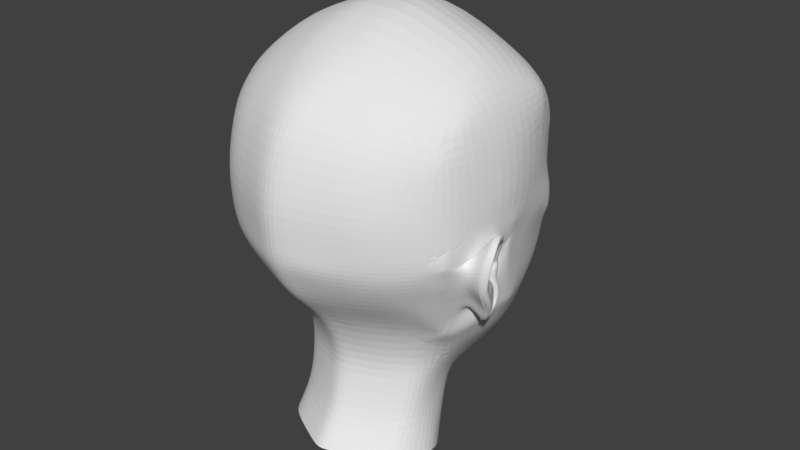 # Source: humanFace.blend  (saved by Blender 2.78.0; exported with 4.5.12 LTS)
import bpy
from mathutils import Matrix  # noqa: F401  (used for matrix-valued properties, if any)

bpy.ops.wm.read_factory_settings(use_empty=True)
scene = bpy.context.scene
scene.name = 'Scene'

# ---- collections
col_collection_1 = bpy.data.collections.new('Collection 1'); scene.collection.children.link(col_collection_1)

# ---- world
world_world = bpy.data.worlds.new('World'); scene.world = world_world
world_world.color = (0.05088, 0.05088, 0.05088)
world_world.use_sun_shadow = False
world_world.sun_shadow_jitter_overblur = 0.0
world_world.cycles.sampling_method = 'MANUAL'

# ---- meshes
me_cube = bpy.data.meshes.new('Cube')
me_cube.from_pydata([(1.571, -0.1506, -0.1841), (1.657, -0.2107, 0.01882), (1.522, -0.08541, -0.1548), (1.614, -0.1415, 0.0517), (1.696, -0.2669, 0.09686), (1.684, -0.2181, 0.1475), (1.756, -0.4127, 0.1587), (1.769, -0.4141, 0.2444), (1.794, -0.5446, 0.08744), (1.833, -0.5843, 0.1322), (1.779, -0.592, -0.06791), (1.827, -0.6505, -0.05539), (1.761, -0.5766, -0.2999), (1.777, -0.6424, -0.3045), (1.74, -0.4727, -0.4579), (1.763, -0.539, -0.4869), (1.676, -0.3674, -0.615), (1.71, -0.4272, -0.6488), (1.588, -0.3328, -0.7774), (1.615, -0.3811, -0.8145), (1.548, -0.2261, -0.8216), (1.545, -0.2293, -0.8973), (1.565, -0.1296, -0.7342), (1.542, -0.06062, -0.7689), (1.565, -0.1253, -0.5387), (1.565, -0.06314, -0.627), (1.577, -0.1459, 0.05271), (1.64, -0.2206, 0.171), (1.717, -0.4165, 0.2449), (1.781, -0.5868, 0.1558), (1.759, -0.6814, -0.05539), (1.732, -0.6734, -0.3045), (1.719, -0.57, -0.4869), (1.666, -0.4582, -0.6488), (1.571, -0.4148, -0.8145), (1.477, -0.2318, -0.9153), (1.498, -0.05075, -0.7689), (1.52, -0.05326, -0.627), (1.528, -0.1657, -0.1904), (1.61, -0.2187, 0.01044), (1.65, -0.2809, 0.1048), (1.712, -0.4108, 0.1488), (1.751, -0.5241, 0.09199), (1.736, -0.5807, -0.06119), (1.717, -0.5753, -0.291), (1.696, -0.4714, -0.4491), (1.632, -0.3661, -0.6061), (1.544, -0.3315, -0.7686), (1.566, -0.2236, -0.7581), (1.506, -0.1226, -0.7241), (1.521, -0.1528, -0.538), (1.619, -0.3025, -0.0405), (1.683, -0.3551, 0.03993), (1.613, -0.3865, -0.1137), (1.677, -0.4576, -0.04891), (1.613, -0.4212, -0.198), (1.694, -0.4754, -0.1769), (1.613, -0.4032, -0.2731), (1.713, -0.5026, -0.2836), (1.619, -0.3718, -0.3597), (1.66, -0.4301, -0.3878), (1.676, -0.2388, 0.05784), (1.652, -0.1777, 0.1014), (1.608, -0.1679, 0.113), (1.63, -0.2498, 0.0576), (1.645, -0.3288, -0.0002831), (1.632, -0.422, -0.08132), (1.632, -0.4693, -0.1868), (1.632, -0.4488, -0.2885), (1.632, -0.401, -0.3738), (1.716, -0.4975, -0.007435), (1.719, -0.5645, -0.1126), (1.72, -0.4914, -0.1195), (1.734, -0.5332, -0.2175), (1.66, -0.3812, -0.4411), (1.619, -0.323, -0.413), (1.632, -0.3521, -0.4271), (1.641, -0.3385, -0.4881), (1.604, -0.2857, -0.4507), (1.617, -0.3121, -0.4694), (1.586, -0.2787, -0.5124), (1.569, -0.2259, -0.475), (1.582, -0.2523, -0.4937), (1.551, -0.1453, -0.4629), (1.498, -0.05474, -0.5291), (1.542, -0.0618, -0.5307), (1.509, -0.1726, -0.4652), (1.551, -0.1813, -0.391), (1.503, -0.09147, -0.4294), (1.542, -0.09778, -0.4588), (1.484, -0.1956, -0.3933), (1.551, -0.189, -0.3087), (1.542, -0.1132, -0.3843), (1.484, -0.1988, -0.311), (1.545, -0.1166, -0.2513), (1.498, -0.05519, -0.3183), (1.542, -0.08493, -0.3127), (1.509, -0.138, -0.2545), (1.493, -0.07744, -0.1471), (1.501, -0.06733, -0.2251), (1.482, -0.04225, -0.2214), (1.741, -0.4915, -0.5558), (1.711, -0.4247, -0.5295), (1.672, -0.433, -0.5064), (1.792, -0.6448, -0.2305), (1.723, -0.5806, -0.2277), (1.767, -0.5813, -0.229), (1.811, -0.6479, -0.1343), (1.774, -0.5882, -0.1252), (1.731, -0.5806, -0.1195), (1.545, -0.1668, -0.6231), (1.589, -0.3492, -0.6852), (1.577, -0.2365, -0.6561), (1.452, -0.2778, -0.2816), (-1.545, -0.1506, -0.1946), (-1.632, -0.2107, 0.007697), (-1.496, -0.08541, -0.165), (-1.589, -0.1415, 0.04087), (-1.671, -0.2669, 0.08547), (-1.66, -0.2181, 0.1361), (-1.732, -0.4127, 0.1469), (-1.745, -0.4141, 0.2325), (-1.769, -0.5446, 0.07539), (-1.809, -0.5843, 0.1199), (-1.753, -0.592, -0.07986), (-1.801, -0.6505, -0.06766), (-1.734, -0.5766, -0.3117), (-1.749, -0.6424, -0.3165), (-1.712, -0.4727, -0.4696), (-1.735, -0.539, -0.4988), (-1.647, -0.3674, -0.6262), (-1.681, -0.4272, -0.6602), (-1.558, -0.3328, -0.7881), (-1.584, -0.3811, -0.8253), (-1.517, -0.2261, -0.832), (-1.513, -0.2293, -0.9077), (-1.534, -0.1296, -0.7447), (-1.512, -0.06062, -0.7792), (-1.536, -0.1253, -0.5492), (-1.535, -0.06314, -0.6375), (-1.553, -0.1459, 0.04213), (-1.615, -0.2206, 0.16), (-1.693, -0.4165, 0.2334), (-1.757, -0.5868, 0.1438), (-1.733, -0.6814, -0.0672), (-1.705, -0.6734, -0.3162), (-1.691, -0.57, -0.4985), (-1.636, -0.4582, -0.6599), (-1.54, -0.4148, -0.825), (-1.446, -0.2318, -0.9252), (-1.468, -0.05075, -0.7789), (-1.491, -0.05326, -0.6372), (-1.501, -0.1836, -0.2007), (-1.588, -0.226, -0.01519), (-1.626, -0.286, 0.07561), (-1.687, -0.4114, 0.1177), (-1.724, -0.5208, 0.06261), (-1.708, -0.5754, -0.07069), (-1.69, -0.5753, -0.3025), (-1.667, -0.4714, -0.4604), (-1.603, -0.3661, -0.6171), (-1.513, -0.3315, -0.7789), (-1.489, -0.2236, -0.8074), (-1.476, -0.1226, -0.7342), (-1.492, -0.1605, -0.5481), (-1.587, -0.3025, -0.05133), (-1.626, -0.3551, 0.02885), (-1.587, -0.3865, -0.1246), (-1.626, -0.4576, -0.05999), (-1.586, -0.4212, -0.2088), (-1.668, -0.4754, -0.1883), (-1.586, -0.4032, -0.2839), (-1.663, -0.5026, -0.2949), (-1.592, -0.3718, -0.3706), (-1.617, -0.4301, -0.3989), (-1.652, -0.2388, 0.04659), (-1.628, -0.1777, 0.09026), (-1.583, -0.1679, 0.1022), (-1.607, -0.256, 0.03021), (-1.607, -0.3288, -0.01124), (-1.606, -0.422, -0.09228), (-1.606, -0.4693, -0.1978), (-1.605, -0.4488, -0.2994), (-1.604, -0.401, -0.3847), (-1.687, -0.4975, -0.01893), (-1.693, -0.5645, -0.1241), (-1.696, -0.4914, -0.131), (-1.697, -0.5332, -0.2291), (-1.617, -0.3812, -0.4522), (-1.591, -0.323, -0.4239), (-1.604, -0.3521, -0.438), (-1.601, -0.3385, -0.499), (-1.575, -0.2857, -0.4615), (-1.588, -0.3121, -0.4802), (-1.57, -0.2497, -0.5231), (-1.554, -0.1969, -0.4856), (-1.566, -0.2233, -0.5044), (-1.522, -0.1453, -0.4733), (-1.469, -0.05474, -0.5391), (-1.513, -0.0618, -0.5411), (-1.48, -0.1829, -0.4753), (-1.523, -0.1813, -0.4014), (-1.469, -0.09072, -0.4672), (-1.513, -0.09778, -0.4691), (-1.481, -0.2189, -0.4034), (-1.523, -0.189, -0.3191), (-1.47, -0.09971, -0.3926), (-1.514, -0.1132, -0.3946), (-1.481, -0.2266, -0.3211), (-1.518, -0.1166, -0.2616), (-1.47, -0.05519, -0.3284), (-1.514, -0.08493, -0.323), (-1.482, -0.1603, -0.2646), (-1.466, -0.07744, -0.1571), (-1.474, -0.06733, -0.2351), (-1.456, -0.04225, -0.2314), (-1.712, -0.4915, -0.5674), (-1.682, -0.4247, -0.541), (-1.644, -0.433, -0.5176), (-1.765, -0.6448, -0.2426), (-1.695, -0.5753, -0.2314), (-1.74, -0.5813, -0.2409), (-1.785, -0.6479, -0.1465), (-1.748, -0.5882, -0.1371), (-1.704, -0.5754, -0.127), (-1.516, -0.1668, -0.6335), (-1.559, -0.3492, -0.6959), (-1.529, -0.2365, -0.6666), (-1.425, -0.2778, -0.2914), (0.1547, 2.035, -1.249), (0.2756, 1.947, -1.259), (0.3987, 1.741, -1.346), (0.2749, 1.724, -0.7894), (0.1644, 1.82, -0.6343), (0.0, 1.828, 0.4072), (0.0, 1.823, 0.16), (0.0, 1.84, -0.1011), (0.3632, 1.139, -0.3057), (0.3913, 1.225, -0.1682), (0.4835, 1.268, -0.07095), (0.647, 1.319, 0.01784), (0.8041, 1.392, 0.04819), (1.016, 1.302, 0.02718), (1.142, 1.199, -0.03792), (1.223, 1.122, -0.08333), (1.146, 1.199, -0.182), (1.042, 1.302, -0.2769), (0.8238, 1.357, -0.3562), (0.6324, 1.319, -0.35), (0.5093, 1.268, -0.3208), (0.4325, 1.225, -0.2987), (0.4411, 1.225, -0.284), (0.52, 1.268, -0.3115), (0.6401, 1.319, -0.3389), (0.8117, 1.36, -0.3389), (1.024, 1.302, -0.2703), (1.122, 1.199, -0.1811), (1.195, 1.122, -0.0884), (1.123, 1.199, -0.04798), (1.0, 1.302, 0.01542), (0.8014, 1.392, 0.03516), (0.6538, 1.319, 0.006651), (0.5002, 1.268, -0.07677), (0.4136, 1.225, -0.1681), (0.3827, 1.139, -0.2906), (0.0908, 1.771, -0.1309), (0.1816, 1.509, -0.2745), (0.3031, 1.305, -0.3147), (0.3275, 1.374, -0.099), (0.2098, 1.524, -0.004087), (0.1185, 1.673, 0.07795), (0.371, 1.34, 0.04461), (0.3626, 1.654, 0.3832), (0.1618, 1.736, 0.4006), (0.2953, 1.575, -0.6138), (0.3316, 1.423, -0.4462), (0.1769, 1.685, -0.4944), (0.3325, 1.802, -1.141), (0.3679, 1.72, -1.025), (0.4181, 1.663, -0.8565), (0.4238, 1.544, -0.6883), (0.4666, 1.368, -0.4964), (0.4905, 1.683, -1.277), (0.6103, 1.586, -1.031), (0.6707, 1.562, -0.861), (0.7173, 1.508, -0.6908), (0.251, 1.846, -0.9778), (0.2867, 1.843, -0.9048), (0.0, 2.053, -0.4736), (0.08832, 1.996, -0.5141), (0.1077, 2.047, -1.27), (0.08956, 1.825, -0.2637), (0.2607, 1.96, -1.274), (0.0, 1.882, -0.2339), (0.3838, 1.753, -1.361), (0.04564, 2.035, -1.255), (0.04169, 2.047, -1.275), (0.0, 2.046, -1.286), (0.0, 2.052, -1.314), (0.07899, 1.878, -0.981), (0.0, 1.904, -0.9914), (0.7166, 1.392, -0.4852), (0.1515, 1.873, -0.9773), (0.9037, 1.403, -0.4669), (0.1723, 2.05, -0.8145), (0.0, 2.205, -0.7055), (0.08365, 2.163, -0.7326), (0.09229, 2.168, -0.8377), (0.0, 2.2, -0.8279), (0.1795, 2.083, -0.8692), (0.2394, 1.755, -0.6963), (0.2827, 1.959, -0.9116), (0.2923, 1.923, -0.8595), (0.08587, 2.083, -0.6101), (0.0, 2.131, -0.5825), (0.1466, 1.904, -0.7004), (0.2653, 1.837, -0.7761), (0.0, 2.173, -0.8959), (0.3119, 1.875, -0.8783), (0.06254, 2.075, -0.9079), (0.1812, 2.013, -0.9099), (0.3127, 1.898, -0.9307), (0.2693, 1.79, -0.7816), (0.2819, 1.872, -0.9679), (0.235, 1.931, -0.9442), (0.0, 1.991, -0.9437), (0.03116, 1.969, -0.9614), (0.145, 1.883, -0.9587), (0.0, 1.943, -0.9846), (0.06696, 1.897, -0.9759), (0.2659, 1.858, -0.973), (0.3032, 1.853, -0.8965), (0.03252, 1.94, -0.8858), (0.05507, 2.036, -0.8358), (0.2026, 1.906, -0.8731), (0.1366, 1.979, -0.8403), (0.1236, 1.863, -0.8845), (0.06125, 1.876, -0.8999), (0.504, 1.544, -1.388), (0.5112, 1.588, -1.399), (0.5479, 1.59, -1.427), (0.5207, 1.495, -1.36), (0.415, 1.662, -1.522), (0.4115, 1.679, -1.504), (0.2586, 1.72, -1.633), (0.2551, 1.748, -1.61), (0.1327, 1.774, -1.638), (0.1292, 1.846, -1.619), (0.0, 1.814, -1.638), (0.0, 1.848, -1.617), (0.1077, 1.818, -1.404), (0.2607, 1.771, -1.408), (0.3838, 1.706, -1.42), (0.04169, 1.879, -1.415), (0.0, 1.903, -1.426), (0.5078, 1.598, -1.408), (0.2607, 1.941, -1.334), (0.2607, 1.874, -1.396), (0.3838, 1.722, -1.4), (0.3838, 1.782, -1.396), (0.1077, 2.015, -1.33), (0.1077, 1.935, -1.392), (0.04169, 2.047, -1.345), (0.04169, 1.975, -1.402), (0.5078, 1.598, -1.406), (0.5078, 1.598, -1.404), (0.0, 2.04, -1.367), (0.0, 1.993, -1.418), (0.4289, 1.465, -1.403), (0.4187, 1.53, -1.419), (0.2623, 1.615, -1.421), (0.1364, 1.692, -1.43), (0.0, 1.694, -1.434), (0.4883, 1.484, -1.411), (0.4967, 1.609, -1.406), (0.3945, 1.751, -1.476), (0.4901, 1.613, -1.41), (0.0, 1.952, -1.526), (0.1332, 1.948, -1.525), (0.259, 1.872, -1.517), (0.4975, 1.608, -1.405), (0.3963, 1.737, -1.451), (0.0, 1.932, -1.476), (0.2606, 1.863, -1.466), (0.1349, 1.936, -1.471), (0.1358, 1.783, -1.423), (0.4181, 1.652, -1.424), (0.2614, 1.739, -1.422), (0.0, 1.81, -1.424), (0.261, 1.796, -1.431), (0.3966, 1.683, -1.427), (0.0, 1.863, -1.435), (0.1354, 1.854, -1.434), (0.2608, 1.829, -1.439), (0.3965, 1.708, -1.429), (0.0, 1.904, -1.444), (0.1351, 1.9, -1.445), (0.0, 1.901, -1.581), (0.1312, 1.901, -1.578), (0.2573, 1.834, -1.563), (0.5934, 1.378, 0.1409), (0.8693, 1.417, 0.188), (1.084, 1.305, 0.1704), (1.291, 1.205, 0.06547), (1.43, 1.082, -0.07188), (1.299, 1.147, -0.2378), (1.122, 1.32, -0.3987), (0.9192, 1.417, -0.7052), (1.422, 0.8744, -0.05831), (1.32, 1.001, -0.334), (1.239, 1.209, -0.6467), (1.552, 0.01258, -0.053), (0.5761, 1.598, 0.3862), (1.543, 0.05546, -0.33), (0.9308, 1.423, 0.3666), (1.596, 0.04181, 0.1255), (1.278, 1.19, 0.395), (1.51, 0.6347, 0.1255), (1.432, 1.069, 0.1383), (1.462, 0.5246, -0.3255), (1.5, 0.5185, -0.0498), (1.542, -0.492, -0.04129), (1.554, -0.4253, 0.134), (1.456, -0.8901, -0.06339), (1.405, -0.7614, -0.317), (1.489, -0.8774, 0.134), (1.219, -1.178, -0.0911), (1.152, -1.14, -0.3), (1.263, -1.171, 0.128), (0.9639, -1.465, 0.151), (0.8963, -1.379, -0.3), (0.9414, -1.439, -0.0911), (1.496, 0.1612, -0.7406), (1.398, -0.2409, -0.9523), (1.351, 0.3793, -1.206), (1.206, -0.03134, -1.378), (1.045, 0.7199, -1.63), (0.941, 0.2914, -1.763), (0.8366, 1.082, -1.848), (0.7617, 0.7144, -1.997), (0.5985, 1.303, -2.004), (0.527, 1.086, -2.194), (0.249, 1.64, -2.12), (0.2332, 1.476, -2.289), (0.0, 1.787, -2.146), (0.0, 1.609, -2.316), (0.5064, -1.656, 0.1402), (0.3948, -1.591, -0.3108), (0.4554, -1.674, -0.1019), (0.0, -1.859, 0.1597), (0.0, -1.744, -0.2913), (0.0, -1.829, -0.08246), (1.06, -0.9691, -0.6272), (0.7603, -1.219, -0.6272), (0.3027, -1.42, -0.638), (0.0, -1.566, -0.6185), (1.263, -0.5193, -0.8383), (0.7588, -0.7692, -1.047), (0.4078, -0.9705, -1.058), (0.0, -1.129, -1.038), (0.9501, -0.2863, -1.572), (0.7697, -0.5246, -1.575), (0.3974, -0.7324, -1.576), (0.0, -0.8854, -1.581), (0.8336, -0.3332, -1.925), (0.7727, -0.5447, -1.918), (0.398, -0.7461, -1.928), (0.0, -0.905, -1.927), (0.8077, -0.4027, -2.34), (0.7239, -0.6645, -2.391), (0.374, -0.8658, -2.402), (0.0, -1.025, -2.382), (0.8756, -0.6541, -2.775), (0.7332, -0.9037, -2.735), (0.3619, -1.105, -2.72), (0.0, -1.282, -2.717), (0.8555, -0.04691, -1.825), (0.7949, -0.1214, -2.116), (0.8161, -0.1905, -2.471), (0.9399, -0.3226, -2.845), (0.7332, 0.2342, -2.035), (0.7481, 0.1229, -2.263), (0.756, 0.05381, -2.618), (0.7439, 0.004603, -2.971), (0.5278, 0.4838, -2.154), (0.5272, 0.3633, -2.36), (0.5351, 0.2573, -2.701), (0.523, 0.2081, -3.067), (0.0, 0.5793, -2.211), (0.0, 0.4496, -2.447), (0.0, 0.3528, -2.728), (0.0, 0.3128, -3.169), (1.259, -1.181, 0.4878), (0.9639, -1.493, 0.5562), (0.5064, -1.683, 0.5454), (0.0, -1.873, 0.5464), (1.26, -1.104, 0.9194), (0.9639, -1.386, 1.032), (0.5064, -1.571, 1.078), (0.0, -1.746, 1.119), (1.346, -0.8517, 1.297), (0.9639, -1.155, 1.428), (0.5064, -1.32, 1.524), (0.0, -1.475, 1.568), (1.338, -0.4265, 1.587), (0.9639, -0.5948, 1.789), (0.5064, -0.7092, 1.95), (0.0, -0.8239, 1.979), (1.351, 0.0593, 1.634), (0.9639, 0.0519, 2.004), (0.5064, 0.04002, 2.186), (0.0, 0.01836, 2.29), (1.323, 0.6599, 1.548), (0.9639, 0.72, 1.784), (0.5064, 0.7548, 1.953), (0.0, 0.8221, 2.109), (1.326, 1.033, 1.28), (0.9639, 1.251, 1.386), (0.5064, 1.452, 1.487), (0.0, 1.639, 1.523), (1.263, 1.227, 0.9556), (0.9318, 1.491, 1.02), (0.4871, 1.71, 1.052), (0.0, 1.914, 1.101), (1.251, 1.274, 0.7804), (0.9126, 1.567, 0.7347), (0.4743, 1.756, 0.7391), (0.0, 1.915, 0.7417), (0.3586, 1.342, -2.276), (0.3616, 1.528, -2.084), (0.125, 1.551, -2.302), (0.1324, 1.723, -2.132), (0.6153, 1.397, -1.592), (0.7321, 1.422, -1.257), (0.8903, 1.424, -0.9066), (0.0, 1.757, -1.765), (0.0, 1.81, -1.892), (0.0, 1.821, -2.019), (0.1293, 1.705, -1.761), (0.1259, 1.738, -1.885), (0.1225, 1.755, -2.008), (0.2484, 1.643, -1.755), (0.258, 1.677, -1.877), (0.2478, 1.673, -1.998), (0.4017, 1.586, -1.662), (0.3883, 1.545, -1.803), (0.375, 1.527, -1.943), (0.5536, 1.553, -1.467), (0.5286, 1.4, -1.814), (1.384, 0.6931, -0.7542), (1.29, 0.7204, -1.048), (1.113, 1.135, -0.9908), (1.014, 1.01, -1.407), (0.7556, 1.217, -1.626), (0.9612, 1.189, -1.226), (0.1743, 0.2779, -3.126), (0.3487, 0.243, -3.083), (0.3568, 0.2891, -2.71), (0.1784, 0.321, -2.719), (0.3515, 0.392, -2.379), (0.1757, 0.4208, -2.413), (0.3519, 0.5156, -2.173), (0.1759, 0.5475, -2.192), (0.2277, -1.77, -0.07896), (0.2533, -1.763, 0.1643), (0.1973, -1.676, -0.2888), (0.151, -1.504, -0.6176), (0.2038, -1.052, -1.039), (0.1986, -0.8098, -1.572), (0.1989, -0.8265, -1.923), (0.1868, -0.9468, -2.389), (0.1807, -1.196, -2.717), (0.2533, -1.79, 0.5621), (0.2533, -1.67, 1.117), (0.2533, -1.408, 1.567), (0.2533, -0.7672, 1.994), (0.2533, 0.03222, 2.282), (0.2533, 0.795, 2.047), (0.2533, 1.555, 1.526), (0.234, 1.824, 1.095), (0.234, 1.87, 0.7575), (1.633, 0.05054, 0.486), (1.524, 0.6434, 0.486), (1.576, -0.4242, 0.4945), (1.488, -0.8533, 0.4945), (1.615, 0.05897, 0.9156), (1.498, 0.6442, 0.9156), (1.527, -0.4235, 0.9241), (1.462, -0.847, 0.9241), (1.521, 0.06336, 1.283), (1.465, 0.6562, 1.283), (1.494, -0.4267, 1.291), (1.547, -0.1918, 0.03876), (1.604, -0.2611, 0.1485), (1.676, -0.4428, 0.217), (1.736, -0.6007, 0.1343), (1.715, -0.6884, -0.06148), (1.69, -0.681, -0.2925), (1.678, -0.5851, -0.4617), (1.629, -0.4814, -0.6117), (1.54, -0.4412, -0.7654), (1.454, -0.2715, -0.8589), (1.473, -0.1036, -0.7231), (1.493, -0.1059, -0.5915), (1.575, -0.2123, 0.09467), (1.472, -0.1073, -0.5007), (1.472, -0.1407, -0.434), (1.472, -0.149, -0.3649), (1.472, -0.1077, -0.3053), (1.468, -0.1284, -0.1465), (1.458, -0.09571, -0.2154), (1.491, -0.1647, -0.1362), (1.507, -0.2931, -0.05611), (1.517, -0.4194, 0.03107), (1.52, -0.591, -0.1019), (1.509, -0.6269, -0.184), (1.478, -0.5875, -0.3242), (1.472, -0.5176, -0.4384), (1.441, -0.4583, -0.5408), (1.371, -0.4284, -0.6532), (1.361, -0.342, -0.6954), (1.414, -0.1533, -0.6796), (1.423, -0.1101, -0.4818), (1.474, -0.271, -0.05385), (1.41, -0.1542, -0.4252), (1.41, -0.1896, -0.3836), (1.41, -0.2028, -0.3405), (1.41, -0.2058, -0.3033), (1.408, -0.2187, -0.2043), (1.402, -0.1983, -0.2473), (1.473, 0.2973, -0.8128), (1.341, -0.8486, -0.3616), (1.572, 0.06481, -0.0498), (1.413, -0.9428, -0.06845), (1.172, -0.5808, -0.9897), (1.154, -0.5532, -1.047), (1.179, -0.4876, -1.119), (1.53, 0.1166, -0.3262), (1.221, -0.4239, -1.105), (1.548, -0.4764, -0.0002459), (1.288, -0.423, -0.8759), (1.564, 0.01853, -0.01415), (1.467, -0.8433, -0.06079), (1.467, 0.232, -0.9045), (1.562, 0.01755, -0.1009), (1.364, -0.204, -1.056), (1.356, -0.8713, -0.3147), (1.464, -0.887, -0.0147), (1.484, 0.04571, -0.8615), (1.306, -1.074, -0.08102), (1.25, -1.01, -0.3071), (1.566, -0.4247, 0.3267), (1.308, -0.1432, -1.17), (1.108, -0.8292, -0.7577), (1.173, -0.9206, -0.5204), (1.531, 0.2384, -0.0498), (0.9084, -0.6873, -1.047), (1.58, 0.152, 0.1255), (1.117, -0.4329, -1.242), (1.443, 0.4333, -0.7927), (1.612, 0.04549, 0.2774), (1.418, 0.2943, -1.032), (1.509, 0.2747, -0.3255), (1.433, 0.3793, -0.8855), (1.47, 0.268, -0.8539), (1.49, 0.1212, -0.7994), (1.443, -0.9105, -0.03731), (1.387, -0.9863, 0.01462), (1.555, 0.01491, -0.07377), (1.556, 0.04563, -0.03503), (1.166, -0.5227, -1.08), (1.038, -0.5297, -1.168), (1.316, -0.6372, -0.5845), (1.355, -0.6906, -0.4696), (1.508, -0.07466, -0.6108), (1.487, -0.06931, -0.2026), (1.489, -0.0696, -0.7322), (1.487, -0.06231, -0.6449)], [], [(2, 98, 100, 99), (62, 61, 4, 5), (5, 4, 6, 7), (7, 6, 8, 9), (9, 8, 10, 11), (11, 10, 108, 107), (13, 12, 14, 15), (15, 14, 102, 101), (17, 16, 18, 19), (19, 18, 20, 21), (21, 20, 22, 23), (23, 22, 24, 25), (17, 19, 34, 33), (15, 101, 17, 33, 32), (13, 15, 32, 31), (11, 107, 104, 13, 31, 30), (9, 11, 30, 29), (7, 9, 29, 28), (23, 25, 37, 36), (5, 7, 28, 27), (21, 23, 36, 35), (62, 5, 27, 63), (19, 21, 35, 34), (2, 3, 26, 98), (12, 106, 105, 44), (10, 8, 42, 43), (8, 6, 41, 42), (24, 22, 49, 50), (1, 0, 38, 39), (6, 4, 40, 41), (22, 20, 48, 49), (61, 1, 39, 64), (20, 18, 47, 48), (18, 16, 46, 111, 47), (16, 102, 103, 46), (14, 12, 44, 45), (64, 39, 51, 65), (65, 51, 53, 66), (66, 53, 55, 67), (67, 55, 57, 68), (68, 57, 59, 69), (58, 68, 69, 60), (56, 67, 68, 58), (54, 66, 67, 56), (52, 65, 66, 54), (40, 64, 65, 52), (4, 61, 64, 40), (3, 62, 63, 26), (3, 1, 61, 62), (43, 42, 70, 71), (71, 70, 72, 73), (73, 72, 56, 58), (69, 59, 75, 76), (60, 69, 76, 74), (74, 76, 79, 77), (76, 75, 78, 79), (77, 79, 82, 80), (79, 78, 81, 82), (80, 82, 110, 112), (82, 81, 50, 49, 110), (24, 50, 86, 83), (37, 25, 85, 84), (25, 24, 83, 85), (85, 83, 87, 89), (84, 85, 89, 88), (83, 86, 90, 87), (89, 87, 91, 92), (88, 89, 92), (87, 90, 93, 91), (92, 91, 94, 96), (88, 92, 96, 95), (91, 93, 97, 94), (0, 2, 99, 94), (0, 1, 3, 2), (94, 97, 38, 0), (94, 99, 96), (96, 99, 100, 95), (40, 52, 41), (42, 41, 70), (54, 70, 41, 52), (56, 72, 54), (70, 54, 72), (44, 58, 60, 45), (74, 103, 45, 60), (101, 102, 16, 17), (103, 102, 14, 45), (103, 74, 77, 46), (77, 80, 46), (46, 80, 112, 111), (105, 73, 58, 44), (105, 106, 108, 109), (104, 106, 12, 13), (43, 71, 109), (107, 108, 106, 104), (109, 108, 10, 43), (73, 105, 109, 71), (50, 81, 86), (112, 110, 49, 48), (111, 112, 48, 47), (38, 97, 113), (59, 57, 113), (55, 53, 113), (75, 59, 113), (51, 39, 113), (86, 81, 113), (81, 78, 113), (57, 55, 113), (97, 93, 113), (93, 90, 113), (90, 86, 113), (39, 38, 113), (78, 75, 113), (53, 51, 113), (116, 214, 215, 213), (176, 119, 118, 175), (119, 121, 120, 118), (121, 123, 122, 120), (123, 125, 124, 122), (125, 222, 223, 124), (127, 129, 128, 126), (129, 216, 217, 128), (131, 133, 132, 130), (133, 135, 134, 132), (135, 137, 136, 134), (137, 139, 138, 136), (131, 147, 148, 133), (129, 146, 147, 131, 216), (127, 145, 146, 129), (125, 144, 145, 127, 219, 222), (123, 143, 144, 125), (121, 142, 143, 123), (137, 150, 151, 139), (119, 141, 142, 121), (135, 149, 150, 137), (176, 177, 141, 119), (133, 148, 149, 135), (116, 213, 140, 117), (126, 158, 220, 221), (124, 157, 156, 122), (122, 156, 155, 120), (138, 164, 163, 136), (115, 153, 152, 114), (120, 155, 154, 118), (136, 163, 162, 134), (175, 178, 153, 115), (134, 162, 161, 132), (132, 161, 226, 160, 130), (130, 160, 218, 217), (128, 159, 158, 126), (178, 179, 165, 153), (179, 180, 167, 165), (180, 181, 169, 167), (181, 182, 171, 169), (182, 183, 173, 171), (172, 174, 183, 182), (170, 172, 182, 181), (168, 170, 181, 180), (166, 168, 180, 179), (154, 166, 179, 178), (118, 154, 178, 175), (117, 140, 177, 176), (117, 176, 175, 115), (157, 185, 184, 156), (185, 187, 186, 184), (187, 172, 170, 186), (183, 190, 189, 173), (174, 188, 190, 183), (188, 191, 193, 190), (190, 193, 192, 189), (191, 194, 196, 193), (193, 196, 195, 192), (194, 227, 225, 196), (196, 225, 163, 164, 195), (138, 197, 200, 164), (151, 198, 199, 139), (139, 199, 197, 138), (199, 203, 201, 197), (198, 202, 203, 199), (197, 201, 204, 200), (203, 207, 205, 201), (202, 206, 207, 203), (201, 205, 208, 204), (207, 211, 209, 205), (206, 210, 211, 207), (205, 209, 212, 208), (114, 209, 214, 116), (114, 116, 117, 115), (209, 114, 152, 212), (209, 211, 214), (211, 210, 215, 214), (154, 155, 166), (156, 184, 155), (168, 166, 155, 184), (170, 168, 186), (184, 186, 168), (158, 159, 174, 172), (188, 174, 159, 218), (216, 131, 130, 217), (218, 159, 128, 217), (218, 160, 191, 188), (191, 160, 194), (160, 226, 227, 194), (220, 158, 172, 187), (220, 224, 223, 221), (219, 127, 126, 221), (157, 224, 185), (222, 219, 221, 223), (224, 157, 124, 223), (187, 185, 224, 220), (164, 200, 195), (227, 162, 163, 225), (226, 161, 162, 227), (152, 228, 212), (173, 228, 171), (169, 228, 167), (189, 228, 173), (165, 228, 153), (200, 228, 195), (195, 228, 192), (171, 228, 169), (212, 228, 208), (208, 228, 204), (204, 228, 200), (153, 228, 152), (192, 228, 189), (167, 228, 165), (253, 252, 249, 248), (263, 262, 239, 238), (270, 273, 234, 235), (251, 264, 237, 250), (257, 256, 245, 244), (258, 257, 244, 243), (262, 261, 240, 239), (260, 259, 242, 241), (265, 270, 235, 236), (252, 251, 250, 249), (255, 254, 247, 246), (254, 253, 248, 247), (282, 277, 230, 231), (277, 286, 229, 230), (256, 255, 246, 245), (274, 276, 310, 232), (261, 260, 241, 240), (264, 263, 238, 237), (259, 258, 243, 242), (237, 238, 268, 267), (267, 268, 269, 266), (266, 269, 270, 265), (238, 239, 271, 268), (268, 271, 272, 269), (269, 272, 273, 270), (250, 237, 267, 275), (275, 267, 266), (275, 266, 276, 274), (249, 250, 275, 281), (281, 275, 274, 280), (280, 274, 232, 279), (279, 232, 287, 286, 278), (278, 286, 277), (248, 249, 281, 301), (301, 281, 280, 285), (285, 280, 279, 284), (284, 279, 278, 283), (283, 278, 277, 282), (276, 291, 289, 233), (291, 293, 288, 289), (265, 236, 293, 291), (266, 265, 291, 276), (231, 230, 292, 294), (230, 229, 290, 292), (290, 229, 295, 296), (296, 295, 297, 298), (297, 295, 299, 300), (295, 229, 286, 302, 299), (248, 301, 303, 247), (306, 305, 308, 307), (304, 306, 307, 309), (318, 312, 311, 321), (232, 310, 316, 322), (233, 289, 313, 315), (289, 288, 314, 313), (316, 312, 318, 322), (326, 329, 337, 332), (321, 311, 309, 320), (326, 325, 328, 329), (311, 312, 304, 309), (312, 316, 315, 304), (310, 276, 233), (315, 313, 306, 304), (315, 316, 310, 233), (313, 314, 305, 306), (322, 318, 331, 287, 232), (307, 308, 317, 319), (323, 321, 320, 324), (309, 307, 319, 320), (287, 331, 330, 286), (286, 330, 327, 302), (319, 317, 325, 326), (327, 329, 299, 302), (327, 330, 323, 324), (329, 328, 300, 299), (330, 331, 318, 321, 323), (335, 333, 332, 337, 336, 334), (319, 326, 332, 333), (320, 319, 333, 335), (324, 320, 335, 334), (327, 324, 334, 336), (329, 327, 336, 337), (231, 294, 339, 338), (338, 339, 340), (340, 339, 343, 342), (342, 343, 345, 344), (344, 345, 347, 346), (346, 347, 349, 348), (358, 357, 351, 352), (357, 361, 350, 351), (361, 363, 353, 350), (364, 374, 376, 355), (363, 367, 354, 353), (296, 298, 366, 362), (362, 366, 367, 363), (339, 294, 359, 365), (365, 359, 358, 374, 380), (290, 296, 362, 360), (360, 362, 363, 361), (292, 290, 360, 356), (356, 360, 361, 357), (294, 292, 356, 359), (359, 356, 357, 358), (349, 347, 398, 397), (345, 343, 399), (347, 345, 399, 398), (343, 339, 368, 373, 375), (375, 373, 381), (380, 374, 364, 365), (377, 378, 384, 382), (379, 375, 381, 383), (376, 374, 358, 352), (378, 379, 383, 384), (381, 373, 369, 386, 390, 394), (384, 383, 393, 396), (382, 384, 396, 395), (383, 381, 394, 393), (387, 386, 369, 370), (385, 387, 370, 371), (388, 385, 371, 372), (392, 389, 387, 385), (391, 392, 385, 388), (389, 390, 386, 387), (395, 396, 392, 391), (393, 394, 390, 389), (396, 393, 389, 392), (242, 243, 403, 402), (398, 399, 379, 378), (397, 398, 378, 377), (399, 343, 375, 379), (239, 240, 400, 271), (244, 245, 405, 404), (245, 246, 406, 405), (241, 242, 402, 401), (240, 241, 401, 400), (246, 247, 303, 406), (243, 244, 404, 403), (404, 405, 409, 408), (406, 303, 407, 410), (303, 301, 285, 407), (405, 406, 410, 409), (272, 271, 400, 412), (412, 400, 401, 414), (414, 401, 402, 416), (416, 402, 403, 418), (418, 403, 404, 408), (418, 408, 420, 417), (408, 409, 419, 420), (420, 419, 662, 655), (417, 420, 655, 657), (415, 641, 639, 422), (422, 639, 647, 425), (423, 424, 646, 633), (425, 667, 649, 426, 428), (426, 427, 430, 431), (428, 426, 431, 429), (633, 666, 423), (435, 434, 436, 437), (437, 436, 438, 439), (439, 438, 440, 441), (441, 440, 529, 528), (443, 442, 531, 530), (429, 431, 448, 446), (431, 430, 447, 448), (564, 563, 451, 449), (563, 565, 450, 451), (565, 447, 454, 566), (447, 430, 453, 454), (430, 427, 452, 453), (566, 454, 458, 567), (454, 453, 457, 458), (453, 452, 653, 656, 457), (567, 458, 462, 568), (458, 457, 461, 462), (457, 656, 671, 658, 460, 461), (568, 462, 466, 569), (462, 461, 465, 466), (461, 460, 464, 465), (569, 466, 470, 570), (466, 465, 469, 470), (465, 464, 468, 469), (570, 470, 474, 571), (470, 469, 473, 474), (469, 468, 472, 473), (472, 468, 478, 479), (468, 464, 477, 478), (464, 460, 476, 477), (479, 478, 482, 483), (478, 477, 481, 482), (477, 476, 480, 481), (483, 482, 486, 487), (482, 481, 485, 486), (481, 480, 484, 485), (555, 558, 490, 491), (558, 560, 489, 490), (560, 562, 488, 489), (564, 449, 495, 572), (429, 446, 494, 493), (428, 429, 493, 492), (572, 495, 499, 573), (493, 494, 498, 497), (492, 493, 497, 496), (573, 499, 503, 574), (497, 498, 502, 501), (496, 497, 501, 500), (574, 503, 507, 575), (501, 502, 506, 505), (500, 501, 505, 504), (575, 507, 511, 576), (505, 506, 510, 509), (504, 505, 509, 508), (576, 511, 515, 577), (509, 510, 514, 513), (508, 509, 513, 512), (577, 515, 519, 578), (513, 514, 518, 517), (512, 513, 517, 516), (578, 519, 523, 579), (517, 518, 522, 521), (516, 517, 521, 520), (579, 523, 527, 580), (521, 522, 526, 525), (520, 521, 525, 524), (537, 444, 531, 540), (528, 529, 442, 443), (530, 531, 444, 445), (540, 531, 442, 543), (543, 442, 529, 546), (546, 529, 440, 548), (285, 284, 534, 407), (283, 282, 341, 533), (284, 283, 533, 534), (282, 231, 338, 341), (342, 544, 547, 340), (544, 545, 532, 547), (545, 546, 548, 532), (344, 541, 544, 342), (541, 542, 545, 544), (542, 543, 546, 545), (346, 538, 541, 344), (538, 539, 542, 541), (539, 540, 543, 542), (348, 535, 538, 346), (535, 536, 539, 538), (536, 537, 540, 539), (338, 340, 547, 341), (341, 547, 532, 533), (419, 409, 410, 549), (413, 637, 630, 432), (644, 668, 669, 632), (549, 410, 551, 550), (551, 410, 407, 534), (440, 438, 553, 548), (438, 436, 552, 553), (436, 434, 550, 552), (552, 550, 551, 554), (553, 552, 554, 532), (548, 553, 532), (532, 554, 533), (533, 554, 551, 534), (485, 484, 561, 559), (559, 561, 562, 560), (486, 485, 559, 557), (557, 559, 560, 558), (487, 486, 557, 556), (556, 557, 558, 555), (562, 530, 445, 488), (530, 562, 561, 443), (443, 561, 484, 528), (522, 579, 580, 526), (518, 578, 579, 522), (514, 577, 578, 518), (510, 576, 577, 514), (506, 575, 576, 510), (502, 574, 575, 506), (498, 573, 574, 502), (494, 572, 573, 498), (446, 564, 572, 494), (471, 570, 571, 475), (467, 569, 570, 471), (463, 568, 569, 467), (459, 567, 568, 463), (455, 566, 567, 459), (450, 565, 566, 455), (448, 447, 565, 563), (446, 448, 563, 564), (273, 580, 527, 234), (272, 526, 580, 273), (412, 525, 526, 272), (414, 524, 525, 412), (414, 416, 524), (417, 657, 660, 581, 582), (415, 422, 651, 660), (422, 425, 651), (425, 428, 492, 584), (418, 417, 582, 416), (581, 583, 587, 585), (584, 492, 496, 588), (416, 582, 586, 524), (583, 584, 588, 587), (582, 581, 585, 586), (524, 586, 520), (516, 520, 586), (586, 585, 589, 590), (587, 588, 500, 591), (585, 587, 591, 589), (500, 588, 496), (586, 590, 516), (512, 516, 590), (590, 589, 508, 512), (589, 591, 504, 508), (504, 591, 500), (427, 650, 654, 452), (452, 654, 653), (435, 460, 658, 652), (437, 476, 460, 435), (476, 437, 480), (439, 484, 480, 437), (439, 441, 484), (441, 528, 484), (95, 100, 610, 608), (36, 37, 603, 602), (29, 30, 596, 595), (30, 31, 597, 596), (31, 32, 598, 597), (63, 27, 593, 604), (32, 33, 599, 598), (88, 95, 608, 607), (88, 607, 606), (100, 98, 609, 610), (84, 88, 606, 605), (33, 34, 600, 599), (26, 63, 604, 592), (37, 84, 605, 603), (612, 593, 594, 613), (34, 35, 601, 600), (27, 28, 594, 593), (35, 36, 602, 601), (28, 29, 595, 594), (595, 596, 615, 614), (608, 610, 629, 627), (604, 623, 611, 592), (596, 597, 616, 615), (603, 605, 624, 622), (597, 598, 617, 616), (605, 606, 625, 624), (598, 599, 618, 617), (606, 607, 626, 625), (599, 600, 619, 618), (632, 637, 413, 644), (607, 608, 627, 626), (600, 601, 620, 619), (592, 611, 628, 609), (610, 609, 628, 629), (601, 602, 621, 620), (594, 595, 614, 613), (612, 623, 604, 593), (602, 603, 622, 621), (432, 630, 664, 665), (635, 634, 456, 670), (648, 643, 645, 433), (634, 631, 424, 673, 672, 456), (642, 647, 639, 421), (643, 664, 663, 661), (640, 638, 636, 456), (639, 641, 411, 421), (633, 646, 650, 649), (645, 643, 661, 652), (645, 638, 640, 433), (631, 646, 424), (630, 637, 662, 659), (26, 592, 609, 98), (656, 653, 634, 635), (660, 651, 583, 581), (655, 662, 637, 632), (661, 663, 659, 549, 550, 434), (652, 661, 434, 435), (654, 650, 646, 631), (652, 658, 636, 638, 645), (658, 671, 670, 636), (659, 662, 419, 549), (660, 657, 415), (651, 425, 584, 583), (657, 669, 641, 415), (649, 667, 666, 633), (649, 650, 427, 426), (653, 654, 631, 634), (665, 664, 643, 648), (663, 664, 630, 659), (666, 667, 425, 647), (423, 666, 647, 642), (669, 668, 411, 641), (669, 657, 655, 632), (670, 456, 636), (670, 671, 656, 635), (665, 648, 676, 677), (421, 411, 612, 613), (640, 456, 619, 620), (648, 433, 621, 676), (668, 644, 675, 611), (411, 668, 611, 612), (432, 665, 677, 674), (456, 672, 618, 619), (413, 432, 674, 88), (424, 423, 615, 616), (423, 642, 614, 615), (642, 421, 613, 614), (644, 413, 88, 675), (433, 640, 620, 621), (617, 673, 424, 616), (618, 672, 673, 617), (37, 674, 677, 676, 36)])
me_cube.use_remesh_preserve_volume = False
me_cube.use_remesh_preserve_attributes = False
me_cube.use_mirror_vertex_groups = False
me_cube.update()

# ---- objects
ob_cube = bpy.data.objects.new('Cube', me_cube)

# ---- transforms, parenting, visibility, modifiers, constraints
ob_cube.location = (-2.513, -2.882, 0.0)
ob_cube.lineart.crease_threshold = 0.0
_m = ob_cube.modifiers.new('Mirror', 'MIRROR')
_m.use_clip = True
_m = ob_cube.modifiers.new('Subsurf', 'SUBSURF')
_m.uv_smooth = 'PRESERVE_CORNERS'
_m.quality = 2
_m.levels = 0
_m.show_only_control_edges = False

# ---- collection membership
col_collection_1.objects.link(ob_cube)

# ---- scene / render settings (as saved in the file)
scene.frame_start = 1; scene.frame_end = 250; scene.frame_set(1)
scene.render.engine = 'BLENDER_EEVEE_NEXT'
scene.render.resolution_percentage = 50
scene.render.dither_intensity = 0.0
scene.cycles.use_denoising = False
scene.cycles.samples = 128
scene.cycles.sampling_pattern = 'TABULATED_SOBOL'
scene.cycles.light_sampling_threshold = 0.0
scene.cycles.use_adaptive_sampling = False
scene.cycles.use_light_tree = False
scene.cycles.blur_glossy = 0.0
scene.cycles.sample_clamp_indirect = 0.0
scene.view_settings.view_transform = 'Standard'
bpy.context.view_layer.update()

# ---- added for rendering (the .blend has no active camera and no usable light): camera, sun
cam_auto = bpy.data.cameras.new('AutoCamera')
cam_auto.lens = 50.0
cam_auto.sensor_width = 36.0
cam_auto.clip_end = 1000.0
ob_auto_camera = bpy.data.objects.new('AutoCamera', cam_auto)
scene.collection.objects.link(ob_auto_camera)
ob_auto_camera.location = (4.64623, -11.3073, 5.28819)
ob_auto_camera.rotation_euler = (1.09748, -7.21219e-08, 0.694738)
scene.camera = ob_auto_camera
light_auto_sun = bpy.data.lights.new('AutoSun', 'SUN')
light_auto_sun.energy = 3.0
light_auto_sun.angle = 0.0523599
ob_auto_sun = bpy.data.objects.new('AutoSun', light_auto_sun)
scene.collection.objects.link(ob_auto_sun)
ob_auto_sun.rotation_euler = (0.872665, 0.174533, 0.523599)
bpy.context.view_layer.update()
